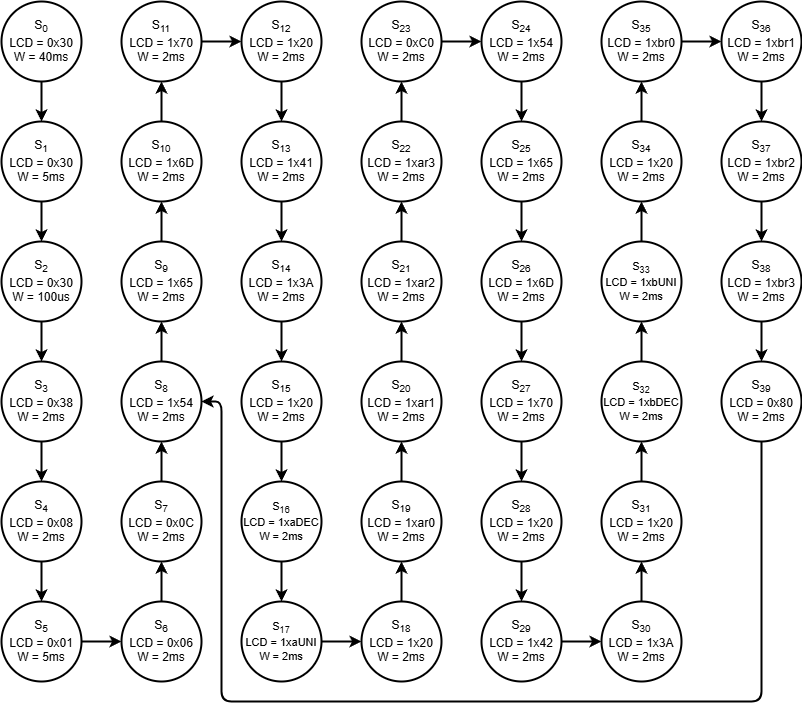

The diagram above was exported from draw.io. Its source (the exported page's mxGraphModel, read from the mxfile embedded in the PNG):
<mxGraphModel dx="1494" dy="1034" grid="0" gridSize="10" guides="1" tooltips="1" connect="1" arrows="1" fold="1" page="1" pageScale="1" pageWidth="1169" pageHeight="827" math="0" shadow="0">
  <root>
    <mxCell id="0" />
    <mxCell id="1" parent="0" />
    <mxCell id="4" value="" style="edgeStyle=none;html=1;strokeWidth=2;" edge="1" parent="1" source="2" target="3">
      <mxGeometry relative="1" as="geometry" />
    </mxCell>
    <mxCell id="2" value="S&lt;sub&gt;0&lt;/sub&gt;&lt;div&gt;LCD = 0x30&lt;/div&gt;&lt;div&gt;W = 40ms&lt;/div&gt;" style="ellipse;whiteSpace=wrap;html=1;aspect=fixed;strokeWidth=2;" vertex="1" parent="1">
      <mxGeometry x="185" y="63" width="80" height="80" as="geometry" />
    </mxCell>
    <mxCell id="6" value="" style="edgeStyle=none;html=1;strokeWidth=2;" edge="1" parent="1" source="3" target="5">
      <mxGeometry relative="1" as="geometry" />
    </mxCell>
    <mxCell id="3" value="S&lt;sub&gt;1&lt;/sub&gt;&lt;div&gt;LCD = 0x30&lt;/div&gt;&lt;div&gt;W = 5ms&lt;/div&gt;" style="ellipse;whiteSpace=wrap;html=1;aspect=fixed;strokeWidth=2;" vertex="1" parent="1">
      <mxGeometry x="185" y="183" width="80" height="80" as="geometry" />
    </mxCell>
    <mxCell id="8" value="" style="edgeStyle=none;html=1;strokeWidth=2;" edge="1" parent="1" source="5" target="7">
      <mxGeometry relative="1" as="geometry" />
    </mxCell>
    <mxCell id="5" value="S&lt;sub&gt;2&lt;/sub&gt;&lt;div&gt;LCD = 0x30&lt;/div&gt;&lt;div&gt;W = 100us&lt;/div&gt;" style="ellipse;whiteSpace=wrap;html=1;aspect=fixed;strokeWidth=2;" vertex="1" parent="1">
      <mxGeometry x="185" y="303" width="80" height="80" as="geometry" />
    </mxCell>
    <mxCell id="10" value="" style="edgeStyle=none;html=1;strokeWidth=2;" edge="1" parent="1" source="7" target="9">
      <mxGeometry relative="1" as="geometry" />
    </mxCell>
    <mxCell id="7" value="S&lt;sub&gt;3&lt;/sub&gt;&lt;div&gt;LCD = 0x38&lt;/div&gt;&lt;div&gt;W = 2ms&lt;/div&gt;" style="ellipse;whiteSpace=wrap;html=1;aspect=fixed;strokeWidth=2;" vertex="1" parent="1">
      <mxGeometry x="185" y="423" width="80" height="80" as="geometry" />
    </mxCell>
    <mxCell id="12" value="" style="edgeStyle=none;html=1;strokeWidth=2;" edge="1" parent="1" source="9" target="11">
      <mxGeometry relative="1" as="geometry" />
    </mxCell>
    <mxCell id="9" value="S&lt;sub&gt;4&lt;/sub&gt;&lt;div&gt;LCD = 0x08&lt;/div&gt;&lt;div&gt;W = 2ms&lt;/div&gt;" style="ellipse;whiteSpace=wrap;html=1;aspect=fixed;strokeWidth=2;" vertex="1" parent="1">
      <mxGeometry x="185" y="543" width="80" height="80" as="geometry" />
    </mxCell>
    <mxCell id="16" value="" style="edgeStyle=none;html=1;strokeWidth=2;" edge="1" parent="1" source="11" target="15">
      <mxGeometry relative="1" as="geometry" />
    </mxCell>
    <mxCell id="11" value="S&lt;sub&gt;5&lt;/sub&gt;&lt;div&gt;LCD = 0x01&lt;/div&gt;&lt;div&gt;W = 5ms&lt;/div&gt;" style="ellipse;whiteSpace=wrap;html=1;aspect=fixed;strokeWidth=2;" vertex="1" parent="1">
      <mxGeometry x="185" y="663" width="80" height="80" as="geometry" />
    </mxCell>
    <mxCell id="18" value="" style="edgeStyle=none;html=1;strokeWidth=2;" edge="1" parent="1" source="15" target="17">
      <mxGeometry relative="1" as="geometry" />
    </mxCell>
    <mxCell id="15" value="S&lt;sub&gt;6&lt;/sub&gt;&lt;div&gt;LCD = 0x06&lt;/div&gt;&lt;div&gt;W = 2ms&lt;/div&gt;" style="ellipse;whiteSpace=wrap;html=1;aspect=fixed;strokeWidth=2;" vertex="1" parent="1">
      <mxGeometry x="305" y="663" width="80" height="80" as="geometry" />
    </mxCell>
    <mxCell id="20" value="" style="edgeStyle=none;html=1;strokeWidth=2;" edge="1" parent="1" source="17" target="19">
      <mxGeometry relative="1" as="geometry" />
    </mxCell>
    <mxCell id="17" value="S&lt;sub&gt;7&lt;/sub&gt;&lt;div&gt;LCD = 0x0C&lt;/div&gt;&lt;div&gt;W = 2ms&lt;/div&gt;" style="ellipse;whiteSpace=wrap;html=1;aspect=fixed;strokeWidth=2;" vertex="1" parent="1">
      <mxGeometry x="305" y="543" width="80" height="80" as="geometry" />
    </mxCell>
    <mxCell id="22" value="" style="edgeStyle=none;html=1;strokeWidth=2;" edge="1" parent="1" source="19" target="21">
      <mxGeometry relative="1" as="geometry" />
    </mxCell>
    <mxCell id="19" value="S&lt;sub&gt;8&lt;/sub&gt;&lt;div&gt;LCD = 1x54&lt;/div&gt;&lt;div&gt;W = 2ms&lt;/div&gt;" style="ellipse;whiteSpace=wrap;html=1;aspect=fixed;strokeWidth=2;" vertex="1" parent="1">
      <mxGeometry x="305" y="423" width="80" height="80" as="geometry" />
    </mxCell>
    <mxCell id="24" value="" style="edgeStyle=none;html=1;strokeWidth=2;" edge="1" parent="1" source="21" target="23">
      <mxGeometry relative="1" as="geometry" />
    </mxCell>
    <mxCell id="21" value="S&lt;sub&gt;9&lt;/sub&gt;&lt;div&gt;LCD = 1x65&lt;/div&gt;&lt;div&gt;W = 2ms&lt;/div&gt;" style="ellipse;whiteSpace=wrap;html=1;aspect=fixed;strokeWidth=2;" vertex="1" parent="1">
      <mxGeometry x="305" y="303" width="80" height="80" as="geometry" />
    </mxCell>
    <mxCell id="26" value="" style="edgeStyle=none;html=1;strokeWidth=2;" edge="1" parent="1" source="23" target="25">
      <mxGeometry relative="1" as="geometry" />
    </mxCell>
    <mxCell id="23" value="S&lt;sub&gt;10&lt;/sub&gt;&lt;div&gt;LCD = 1x6D&lt;/div&gt;&lt;div&gt;W = 2ms&lt;/div&gt;" style="ellipse;whiteSpace=wrap;html=1;aspect=fixed;strokeWidth=2;" vertex="1" parent="1">
      <mxGeometry x="305" y="183" width="80" height="80" as="geometry" />
    </mxCell>
    <mxCell id="28" value="" style="edgeStyle=none;html=1;strokeWidth=2;" edge="1" parent="1" source="25" target="27">
      <mxGeometry relative="1" as="geometry" />
    </mxCell>
    <mxCell id="25" value="S&lt;sub&gt;11&lt;/sub&gt;&lt;div&gt;LCD = 1x70&lt;/div&gt;&lt;div&gt;W = 2ms&lt;/div&gt;" style="ellipse;whiteSpace=wrap;html=1;aspect=fixed;strokeWidth=2;" vertex="1" parent="1">
      <mxGeometry x="305" y="63" width="80" height="80" as="geometry" />
    </mxCell>
    <mxCell id="30" value="" style="edgeStyle=none;html=1;strokeWidth=2;" edge="1" parent="1" source="27" target="29">
      <mxGeometry relative="1" as="geometry" />
    </mxCell>
    <mxCell id="27" value="S&lt;sub&gt;12&lt;/sub&gt;&lt;div&gt;LCD = 1x20&lt;/div&gt;&lt;div&gt;W = 2ms&lt;/div&gt;" style="ellipse;whiteSpace=wrap;html=1;aspect=fixed;strokeWidth=2;" vertex="1" parent="1">
      <mxGeometry x="425" y="63" width="80" height="80" as="geometry" />
    </mxCell>
    <mxCell id="32" value="" style="edgeStyle=none;html=1;strokeWidth=2;" edge="1" parent="1" source="29" target="31">
      <mxGeometry relative="1" as="geometry" />
    </mxCell>
    <mxCell id="29" value="S&lt;sub&gt;13&lt;/sub&gt;&lt;div&gt;LCD = 1x41&lt;/div&gt;&lt;div&gt;W = 2ms&lt;/div&gt;" style="ellipse;whiteSpace=wrap;html=1;aspect=fixed;strokeWidth=2;" vertex="1" parent="1">
      <mxGeometry x="425" y="183" width="80" height="80" as="geometry" />
    </mxCell>
    <mxCell id="34" value="" style="edgeStyle=none;html=1;strokeWidth=2;" edge="1" parent="1" source="31" target="33">
      <mxGeometry relative="1" as="geometry" />
    </mxCell>
    <mxCell id="31" value="S&lt;sub&gt;14&lt;/sub&gt;&lt;div&gt;LCD = 1x3A&lt;/div&gt;&lt;div&gt;W = 2ms&lt;/div&gt;" style="ellipse;whiteSpace=wrap;html=1;aspect=fixed;strokeWidth=2;" vertex="1" parent="1">
      <mxGeometry x="425" y="303" width="80" height="80" as="geometry" />
    </mxCell>
    <mxCell id="36" value="" style="edgeStyle=none;html=1;strokeWidth=2;" edge="1" parent="1" source="33" target="35">
      <mxGeometry relative="1" as="geometry" />
    </mxCell>
    <mxCell id="33" value="S&lt;sub&gt;15&lt;/sub&gt;&lt;div&gt;LCD = 1x20&lt;/div&gt;&lt;div&gt;W = 2ms&lt;/div&gt;" style="ellipse;whiteSpace=wrap;html=1;aspect=fixed;strokeWidth=2;" vertex="1" parent="1">
      <mxGeometry x="425" y="423" width="80" height="80" as="geometry" />
    </mxCell>
    <mxCell id="38" value="" style="edgeStyle=none;html=1;strokeWidth=2;" edge="1" parent="1" source="35" target="37">
      <mxGeometry relative="1" as="geometry" />
    </mxCell>
    <mxCell id="35" value="S&lt;sub&gt;16&lt;/sub&gt;&lt;div&gt;LCD = 1xaDEC&lt;/div&gt;&lt;div&gt;W = 2ms&lt;/div&gt;" style="ellipse;whiteSpace=wrap;html=1;aspect=fixed;fontSize=11;strokeWidth=2;" vertex="1" parent="1">
      <mxGeometry x="425" y="543" width="80" height="80" as="geometry" />
    </mxCell>
    <mxCell id="40" value="" style="edgeStyle=none;html=1;strokeWidth=2;" edge="1" parent="1" source="37" target="39">
      <mxGeometry relative="1" as="geometry" />
    </mxCell>
    <mxCell id="37" value="S&lt;sub&gt;17&lt;/sub&gt;&lt;div&gt;LCD = 1xaUNI&lt;/div&gt;&lt;div&gt;W = 2ms&lt;/div&gt;" style="ellipse;whiteSpace=wrap;html=1;aspect=fixed;fontSize=11;strokeWidth=2;" vertex="1" parent="1">
      <mxGeometry x="425" y="663" width="80" height="80" as="geometry" />
    </mxCell>
    <mxCell id="42" value="" style="edgeStyle=none;html=1;strokeWidth=2;" edge="1" parent="1" source="39" target="41">
      <mxGeometry relative="1" as="geometry" />
    </mxCell>
    <mxCell id="39" value="S&lt;sub&gt;18&lt;/sub&gt;&lt;div&gt;LCD = 1x20&lt;/div&gt;&lt;div&gt;W = 2ms&lt;/div&gt;" style="ellipse;whiteSpace=wrap;html=1;aspect=fixed;strokeWidth=2;" vertex="1" parent="1">
      <mxGeometry x="545" y="663" width="80" height="80" as="geometry" />
    </mxCell>
    <mxCell id="44" value="" style="edgeStyle=none;html=1;strokeWidth=2;" edge="1" parent="1" source="41" target="43">
      <mxGeometry relative="1" as="geometry" />
    </mxCell>
    <mxCell id="41" value="S&lt;sub&gt;19&lt;/sub&gt;&lt;div&gt;LCD = 1xar0&lt;/div&gt;&lt;div&gt;W = 2ms&lt;/div&gt;" style="ellipse;whiteSpace=wrap;html=1;aspect=fixed;strokeWidth=2;" vertex="1" parent="1">
      <mxGeometry x="545" y="543" width="80" height="80" as="geometry" />
    </mxCell>
    <mxCell id="46" value="" style="edgeStyle=none;html=1;strokeWidth=2;" edge="1" parent="1" source="43" target="45">
      <mxGeometry relative="1" as="geometry" />
    </mxCell>
    <mxCell id="43" value="S&lt;sub&gt;20&lt;/sub&gt;&lt;div&gt;LCD = 1xar1&lt;/div&gt;&lt;div&gt;W = 2ms&lt;/div&gt;" style="ellipse;whiteSpace=wrap;html=1;aspect=fixed;strokeWidth=2;" vertex="1" parent="1">
      <mxGeometry x="545" y="423" width="80" height="80" as="geometry" />
    </mxCell>
    <mxCell id="48" value="" style="edgeStyle=none;html=1;strokeWidth=2;" edge="1" parent="1" source="45" target="47">
      <mxGeometry relative="1" as="geometry" />
    </mxCell>
    <mxCell id="45" value="S&lt;sub&gt;21&lt;/sub&gt;&lt;div&gt;LCD = 1xar2&lt;/div&gt;&lt;div&gt;W = 2ms&lt;/div&gt;" style="ellipse;whiteSpace=wrap;html=1;aspect=fixed;strokeWidth=2;" vertex="1" parent="1">
      <mxGeometry x="545" y="303" width="80" height="80" as="geometry" />
    </mxCell>
    <mxCell id="50" value="" style="edgeStyle=none;html=1;strokeWidth=2;" edge="1" parent="1" source="47" target="49">
      <mxGeometry relative="1" as="geometry" />
    </mxCell>
    <mxCell id="47" value="S&lt;sub&gt;22&lt;/sub&gt;&lt;div&gt;LCD = 1xar3&lt;/div&gt;&lt;div&gt;W = 2ms&lt;/div&gt;" style="ellipse;whiteSpace=wrap;html=1;aspect=fixed;strokeWidth=2;" vertex="1" parent="1">
      <mxGeometry x="545" y="183" width="80" height="80" as="geometry" />
    </mxCell>
    <mxCell id="52" value="" style="edgeStyle=none;html=1;strokeWidth=2;" edge="1" parent="1" source="49" target="51">
      <mxGeometry relative="1" as="geometry" />
    </mxCell>
    <mxCell id="49" value="S&lt;sub&gt;23&lt;/sub&gt;&lt;div&gt;LCD = 0xC0&lt;/div&gt;&lt;div&gt;W = 2ms&lt;/div&gt;" style="ellipse;whiteSpace=wrap;html=1;aspect=fixed;strokeWidth=2;" vertex="1" parent="1">
      <mxGeometry x="545" y="63" width="80" height="80" as="geometry" />
    </mxCell>
    <mxCell id="54" value="" style="edgeStyle=none;html=1;strokeWidth=2;" edge="1" parent="1" source="51" target="53">
      <mxGeometry relative="1" as="geometry" />
    </mxCell>
    <mxCell id="51" value="S&lt;sub&gt;24&lt;/sub&gt;&lt;div&gt;LCD = 1x54&lt;/div&gt;&lt;div&gt;W = 2ms&lt;/div&gt;" style="ellipse;whiteSpace=wrap;html=1;aspect=fixed;strokeWidth=2;" vertex="1" parent="1">
      <mxGeometry x="665" y="63" width="80" height="80" as="geometry" />
    </mxCell>
    <mxCell id="56" value="" style="edgeStyle=none;html=1;strokeWidth=2;" edge="1" parent="1" source="53" target="55">
      <mxGeometry relative="1" as="geometry" />
    </mxCell>
    <mxCell id="53" value="S&lt;sub&gt;25&lt;/sub&gt;&lt;div&gt;LCD = 1x65&lt;/div&gt;&lt;div&gt;W = 2ms&lt;/div&gt;" style="ellipse;whiteSpace=wrap;html=1;aspect=fixed;strokeWidth=2;" vertex="1" parent="1">
      <mxGeometry x="665" y="183" width="80" height="80" as="geometry" />
    </mxCell>
    <mxCell id="58" value="" style="edgeStyle=none;html=1;strokeWidth=2;" edge="1" parent="1" source="55" target="57">
      <mxGeometry relative="1" as="geometry" />
    </mxCell>
    <mxCell id="55" value="S&lt;sub&gt;26&lt;/sub&gt;&lt;div&gt;LCD = 1x6D&lt;/div&gt;&lt;div&gt;W = 2ms&lt;/div&gt;" style="ellipse;whiteSpace=wrap;html=1;aspect=fixed;strokeWidth=2;" vertex="1" parent="1">
      <mxGeometry x="665" y="303" width="80" height="80" as="geometry" />
    </mxCell>
    <mxCell id="60" value="" style="edgeStyle=none;html=1;strokeWidth=2;" edge="1" parent="1" source="57" target="59">
      <mxGeometry relative="1" as="geometry" />
    </mxCell>
    <mxCell id="57" value="S&lt;sub&gt;27&lt;/sub&gt;&lt;div&gt;LCD = 1x70&lt;/div&gt;&lt;div&gt;W = 2ms&lt;/div&gt;" style="ellipse;whiteSpace=wrap;html=1;aspect=fixed;strokeWidth=2;" vertex="1" parent="1">
      <mxGeometry x="665" y="423" width="80" height="80" as="geometry" />
    </mxCell>
    <mxCell id="62" value="" style="edgeStyle=none;html=1;strokeWidth=2;" edge="1" parent="1" source="59" target="61">
      <mxGeometry relative="1" as="geometry" />
    </mxCell>
    <mxCell id="59" value="S&lt;sub&gt;28&lt;/sub&gt;&lt;div&gt;LCD = 1x20&lt;/div&gt;&lt;div&gt;W = 2ms&lt;/div&gt;" style="ellipse;whiteSpace=wrap;html=1;aspect=fixed;strokeWidth=2;" vertex="1" parent="1">
      <mxGeometry x="665" y="543" width="80" height="80" as="geometry" />
    </mxCell>
    <mxCell id="64" value="" style="edgeStyle=none;html=1;strokeWidth=2;" edge="1" parent="1" source="61" target="63">
      <mxGeometry relative="1" as="geometry" />
    </mxCell>
    <mxCell id="61" value="S&lt;sub&gt;29&lt;/sub&gt;&lt;div&gt;LCD = 1x42&lt;/div&gt;&lt;div&gt;W = 2ms&lt;/div&gt;" style="ellipse;whiteSpace=wrap;html=1;aspect=fixed;strokeWidth=2;" vertex="1" parent="1">
      <mxGeometry x="665" y="663" width="80" height="80" as="geometry" />
    </mxCell>
    <mxCell id="66" value="" style="edgeStyle=none;html=1;strokeWidth=2;" edge="1" parent="1" source="63" target="65">
      <mxGeometry relative="1" as="geometry" />
    </mxCell>
    <mxCell id="63" value="S&lt;sub&gt;30&lt;/sub&gt;&lt;div&gt;LCD = 1x3A&lt;/div&gt;&lt;div&gt;W = 2ms&lt;/div&gt;" style="ellipse;whiteSpace=wrap;html=1;aspect=fixed;strokeWidth=2;" vertex="1" parent="1">
      <mxGeometry x="785" y="663" width="80" height="80" as="geometry" />
    </mxCell>
    <mxCell id="68" value="" style="edgeStyle=none;html=1;strokeWidth=2;" edge="1" parent="1" source="65" target="67">
      <mxGeometry relative="1" as="geometry" />
    </mxCell>
    <mxCell id="65" value="S&lt;sub&gt;31&lt;/sub&gt;&lt;div&gt;LCD = 1x20&lt;/div&gt;&lt;div&gt;W = 2ms&lt;/div&gt;" style="ellipse;whiteSpace=wrap;html=1;aspect=fixed;strokeWidth=2;" vertex="1" parent="1">
      <mxGeometry x="785" y="543" width="80" height="80" as="geometry" />
    </mxCell>
    <mxCell id="70" value="" style="edgeStyle=none;html=1;strokeWidth=2;" edge="1" parent="1" source="67" target="69">
      <mxGeometry relative="1" as="geometry" />
    </mxCell>
    <mxCell id="67" value="S&lt;sub&gt;32&lt;/sub&gt;&lt;div&gt;LCD = 1xbDEC&lt;/div&gt;&lt;div&gt;W = 2ms&lt;/div&gt;" style="ellipse;whiteSpace=wrap;html=1;aspect=fixed;fontSize=11;strokeWidth=2;" vertex="1" parent="1">
      <mxGeometry x="785" y="423" width="80" height="80" as="geometry" />
    </mxCell>
    <mxCell id="72" value="" style="edgeStyle=none;html=1;strokeWidth=2;" edge="1" parent="1" source="69" target="71">
      <mxGeometry relative="1" as="geometry" />
    </mxCell>
    <mxCell id="69" value="S&lt;sub&gt;33&lt;/sub&gt;&lt;div&gt;LCD = 1xbUNI&lt;/div&gt;&lt;div&gt;W = 2ms&lt;/div&gt;" style="ellipse;whiteSpace=wrap;html=1;aspect=fixed;fontSize=11;strokeWidth=2;" vertex="1" parent="1">
      <mxGeometry x="785" y="303" width="80" height="80" as="geometry" />
    </mxCell>
    <mxCell id="74" value="" style="edgeStyle=none;html=1;strokeWidth=2;" edge="1" parent="1" source="71" target="73">
      <mxGeometry relative="1" as="geometry" />
    </mxCell>
    <mxCell id="71" value="S&lt;sub&gt;34&lt;/sub&gt;&lt;div&gt;LCD = 1x20&lt;/div&gt;&lt;div&gt;W = 2ms&lt;/div&gt;" style="ellipse;whiteSpace=wrap;html=1;aspect=fixed;strokeWidth=2;" vertex="1" parent="1">
      <mxGeometry x="785" y="183" width="80" height="80" as="geometry" />
    </mxCell>
    <mxCell id="76" value="" style="edgeStyle=none;html=1;strokeWidth=2;" edge="1" parent="1" source="73" target="75">
      <mxGeometry relative="1" as="geometry" />
    </mxCell>
    <mxCell id="73" value="S&lt;sub&gt;35&lt;/sub&gt;&lt;div&gt;LCD = 1xbr0&lt;/div&gt;&lt;div&gt;W = 2ms&lt;/div&gt;" style="ellipse;whiteSpace=wrap;html=1;aspect=fixed;strokeWidth=2;" vertex="1" parent="1">
      <mxGeometry x="785" y="63" width="80" height="80" as="geometry" />
    </mxCell>
    <mxCell id="80" value="" style="edgeStyle=none;html=1;strokeWidth=2;" edge="1" parent="1" source="75" target="79">
      <mxGeometry relative="1" as="geometry" />
    </mxCell>
    <mxCell id="75" value="S&lt;sub&gt;36&lt;/sub&gt;&lt;div&gt;LCD = 1xbr1&lt;/div&gt;&lt;div&gt;W = 2ms&lt;/div&gt;" style="ellipse;whiteSpace=wrap;html=1;aspect=fixed;strokeWidth=2;" vertex="1" parent="1">
      <mxGeometry x="905" y="63" width="80" height="80" as="geometry" />
    </mxCell>
    <mxCell id="82" value="" style="edgeStyle=none;html=1;strokeWidth=2;" edge="1" parent="1" source="79" target="81">
      <mxGeometry relative="1" as="geometry" />
    </mxCell>
    <mxCell id="79" value="S&lt;sub&gt;37&lt;/sub&gt;&lt;div&gt;LCD = 1xbr2&lt;/div&gt;&lt;div&gt;W = 2ms&lt;/div&gt;" style="ellipse;whiteSpace=wrap;html=1;aspect=fixed;strokeWidth=2;" vertex="1" parent="1">
      <mxGeometry x="905" y="183" width="80" height="80" as="geometry" />
    </mxCell>
    <mxCell id="84" value="" style="edgeStyle=none;html=1;strokeWidth=2;" edge="1" parent="1" source="81" target="83">
      <mxGeometry relative="1" as="geometry" />
    </mxCell>
    <mxCell id="81" value="S&lt;sub&gt;38&lt;/sub&gt;&lt;div&gt;LCD = 1xbr3&lt;/div&gt;&lt;div&gt;W = 2ms&lt;/div&gt;" style="ellipse;whiteSpace=wrap;html=1;aspect=fixed;strokeWidth=2;" vertex="1" parent="1">
      <mxGeometry x="905" y="303" width="80" height="80" as="geometry" />
    </mxCell>
    <mxCell id="85" style="edgeStyle=none;html=1;entryX=1;entryY=0.5;entryDx=0;entryDy=0;exitX=0.5;exitY=1;exitDx=0;exitDy=0;strokeWidth=2;" edge="1" parent="1" source="83" target="19">
      <mxGeometry relative="1" as="geometry">
        <Array as="points">
          <mxPoint x="945" y="763" />
          <mxPoint x="405" y="763" />
          <mxPoint x="405" y="463" />
        </Array>
      </mxGeometry>
    </mxCell>
    <mxCell id="83" value="S&lt;sub&gt;39&lt;/sub&gt;&lt;div&gt;LCD = 0x80&lt;/div&gt;&lt;div&gt;W = 2ms&lt;/div&gt;" style="ellipse;whiteSpace=wrap;html=1;aspect=fixed;strokeWidth=2;" vertex="1" parent="1">
      <mxGeometry x="905" y="423" width="80" height="80" as="geometry" />
    </mxCell>
  </root>
</mxGraphModel>